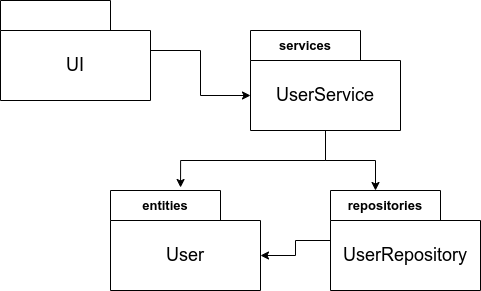

The diagram above was exported from draw.io. Its source (the exported page's mxGraphModel, read from the mxfile embedded in the PNG):
<mxGraphModel dx="1380" dy="807" grid="1" gridSize="10" guides="1" tooltips="1" connect="1" arrows="1" fold="1" page="1" pageScale="1" pageWidth="827" pageHeight="1169" background="#ffffff" math="0" shadow="0">
  <root>
    <mxCell id="0" />
    <mxCell id="1" parent="0" />
    <mxCell id="sIjCXXXYxaM5MUZ6ltl0-9" style="edgeStyle=orthogonalEdgeStyle;rounded=0;orthogonalLoop=1;jettySize=auto;html=1;entryX=0;entryY=0;entryDx=0;entryDy=65;entryPerimeter=0;" parent="1" source="sIjCXXXYxaM5MUZ6ltl0-1" target="sIjCXXXYxaM5MUZ6ltl0-3" edge="1">
      <mxGeometry relative="1" as="geometry" />
    </mxCell>
    <mxCell id="sIjCXXXYxaM5MUZ6ltl0-1" value="" style="shape=folder;fontStyle=1;tabWidth=110;tabHeight=30;tabPosition=left;html=1;boundedLbl=1;labelInHeader=1;container=1;collapsible=0;whiteSpace=wrap;" parent="1" vertex="1">
      <mxGeometry x="50" y="60" width="150" height="100" as="geometry" />
    </mxCell>
    <mxCell id="sIjCXXXYxaM5MUZ6ltl0-2" value="&lt;font style=&quot;font-size: 18px;&quot;&gt;UI&lt;/font&gt;" style="html=1;strokeColor=none;resizeWidth=1;resizeHeight=1;fillColor=none;part=1;connectable=0;allowArrows=0;deletable=0;whiteSpace=wrap;" parent="sIjCXXXYxaM5MUZ6ltl0-1" vertex="1">
      <mxGeometry width="150" height="70" relative="1" as="geometry">
        <mxPoint y="30" as="offset" />
      </mxGeometry>
    </mxCell>
    <mxCell id="sIjCXXXYxaM5MUZ6ltl0-11" style="edgeStyle=orthogonalEdgeStyle;rounded=0;orthogonalLoop=1;jettySize=auto;html=1;entryX=0.3;entryY=0;entryDx=0;entryDy=0;entryPerimeter=0;" parent="1" source="sIjCXXXYxaM5MUZ6ltl0-3" target="sIjCXXXYxaM5MUZ6ltl0-5" edge="1">
      <mxGeometry relative="1" as="geometry" />
    </mxCell>
    <mxCell id="sIjCXXXYxaM5MUZ6ltl0-12" style="edgeStyle=orthogonalEdgeStyle;rounded=0;orthogonalLoop=1;jettySize=auto;html=1;entryX=0.467;entryY=-0.03;entryDx=0;entryDy=0;entryPerimeter=0;" parent="1" source="sIjCXXXYxaM5MUZ6ltl0-3" target="sIjCXXXYxaM5MUZ6ltl0-7" edge="1">
      <mxGeometry relative="1" as="geometry" />
    </mxCell>
    <mxCell id="sIjCXXXYxaM5MUZ6ltl0-3" value="services" style="shape=folder;fontStyle=1;tabWidth=110;tabHeight=30;tabPosition=left;html=1;boundedLbl=1;labelInHeader=1;container=1;collapsible=0;whiteSpace=wrap;fontSize=13;" parent="1" vertex="1">
      <mxGeometry x="300" y="90" width="150" height="100" as="geometry" />
    </mxCell>
    <mxCell id="sIjCXXXYxaM5MUZ6ltl0-4" value="&lt;font style=&quot;font-size: 18px;&quot;&gt;UserService&lt;/font&gt;" style="html=1;strokeColor=none;resizeWidth=1;resizeHeight=1;fillColor=none;part=1;connectable=0;allowArrows=0;deletable=0;whiteSpace=wrap;" parent="sIjCXXXYxaM5MUZ6ltl0-3" vertex="1">
      <mxGeometry width="150" height="70" relative="1" as="geometry">
        <mxPoint y="30" as="offset" />
      </mxGeometry>
    </mxCell>
    <mxCell id="sIjCXXXYxaM5MUZ6ltl0-10" style="edgeStyle=orthogonalEdgeStyle;rounded=0;orthogonalLoop=1;jettySize=auto;html=1;entryX=0;entryY=0;entryDx=150;entryDy=65;entryPerimeter=0;" parent="1" source="sIjCXXXYxaM5MUZ6ltl0-5" target="sIjCXXXYxaM5MUZ6ltl0-7" edge="1">
      <mxGeometry relative="1" as="geometry" />
    </mxCell>
    <mxCell id="sIjCXXXYxaM5MUZ6ltl0-5" value="repositories" style="shape=folder;fontStyle=1;tabWidth=110;tabHeight=30;tabPosition=left;html=1;boundedLbl=1;labelInHeader=1;container=1;collapsible=0;whiteSpace=wrap;fontSize=13;" parent="1" vertex="1">
      <mxGeometry x="380" y="250" width="150" height="100" as="geometry" />
    </mxCell>
    <mxCell id="sIjCXXXYxaM5MUZ6ltl0-6" value="&lt;font style=&quot;font-size: 18px;&quot;&gt;UserRepository&lt;/font&gt;" style="html=1;strokeColor=none;resizeWidth=1;resizeHeight=1;fillColor=none;part=1;connectable=0;allowArrows=0;deletable=0;whiteSpace=wrap;" parent="sIjCXXXYxaM5MUZ6ltl0-5" vertex="1">
      <mxGeometry width="150" height="70" relative="1" as="geometry">
        <mxPoint y="30" as="offset" />
      </mxGeometry>
    </mxCell>
    <mxCell id="sIjCXXXYxaM5MUZ6ltl0-7" value="entities" style="shape=folder;fontStyle=1;tabWidth=110;tabHeight=30;tabPosition=left;html=1;boundedLbl=1;labelInHeader=1;container=1;collapsible=0;whiteSpace=wrap;fontSize=13;" parent="1" vertex="1">
      <mxGeometry x="160" y="250" width="150" height="100" as="geometry" />
    </mxCell>
    <mxCell id="sIjCXXXYxaM5MUZ6ltl0-8" value="&lt;font style=&quot;font-size: 18px;&quot;&gt;User&lt;/font&gt;" style="html=1;strokeColor=none;resizeWidth=1;resizeHeight=1;fillColor=none;part=1;connectable=0;allowArrows=0;deletable=0;whiteSpace=wrap;" parent="sIjCXXXYxaM5MUZ6ltl0-7" vertex="1">
      <mxGeometry width="150" height="70" relative="1" as="geometry">
        <mxPoint y="30" as="offset" />
      </mxGeometry>
    </mxCell>
  </root>
</mxGraphModel>